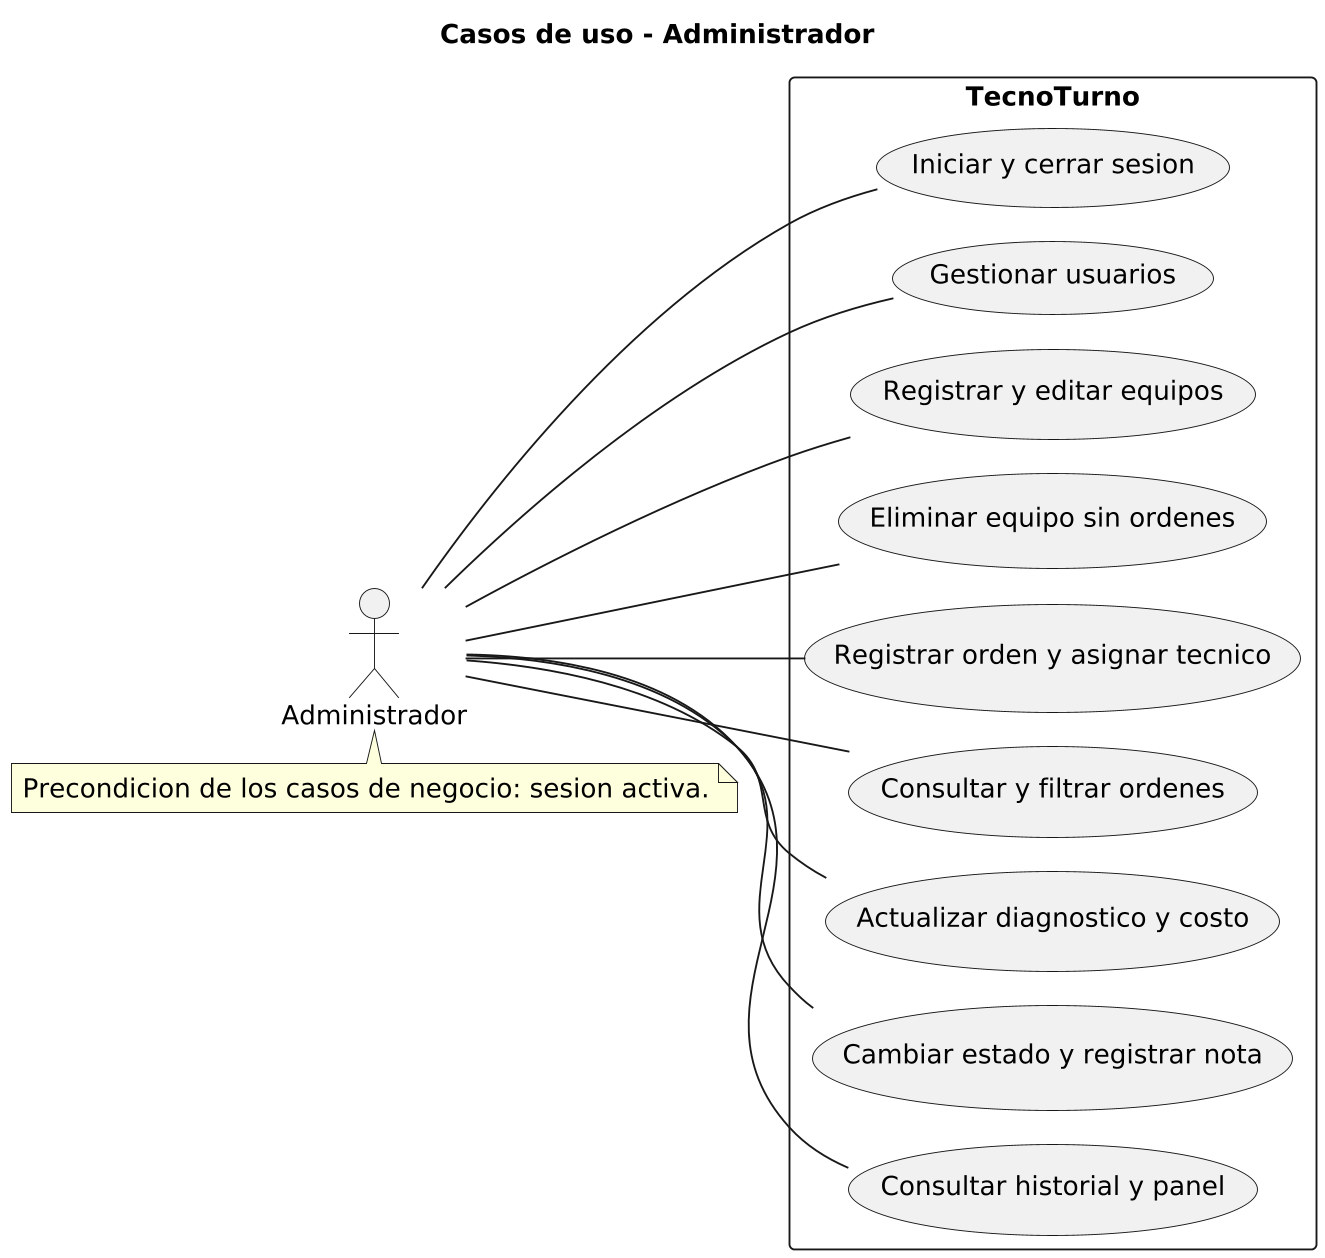

The diagram above was rendered by PlantUML. Its source (embedded in the PNG):
@startuml
!pragma layout smetana
skinparam backgroundColor white
skinparam shadowing false
skinparam defaultFontName DejaVu Sans
skinparam defaultFontSize 14
skinparam classAttributeIconSize 0
skinparam dpi 180
left to right direction
title Casos de uso - Administrador
actor "Administrador" as A
rectangle TecnoTurno {
usecase "Iniciar y cerrar sesion" as UC0
usecase "Gestionar usuarios" as UC1
usecase "Registrar y editar equipos" as UC2
usecase "Eliminar equipo sin ordenes" as UC3
usecase "Registrar orden y asignar tecnico" as UC4
usecase "Consultar y filtrar ordenes" as UC5
usecase "Actualizar diagnostico y costo" as UC6
usecase "Cambiar estado y registrar nota" as UC7
usecase "Consultar historial y panel" as UC8
}
A -- UC0
A -- UC1
A -- UC2
A -- UC3
A -- UC4
A -- UC5
A -- UC6
A -- UC7
A -- UC8
note bottom of A : Precondicion de los casos de negocio: sesion activa.
@enduml